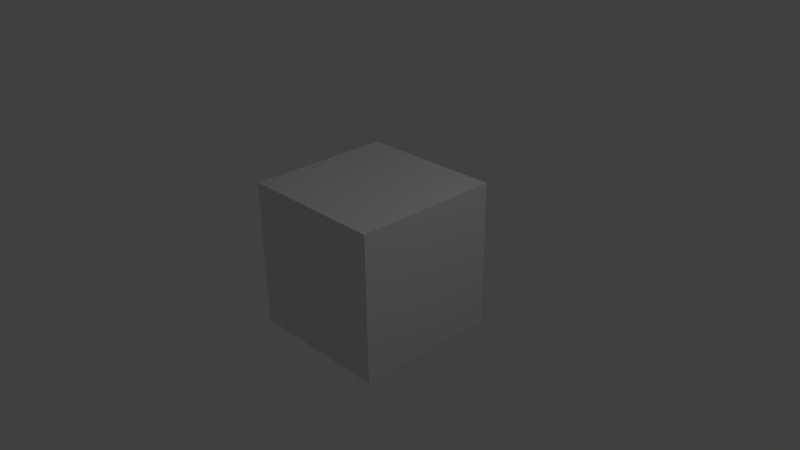 # Source: BoiteGrise.blend  (saved by Blender 2.76.0; exported with 4.5.12 LTS)
import bpy
from mathutils import Matrix  # noqa: F401  (used for matrix-valued properties, if any)

bpy.ops.wm.read_factory_settings(use_empty=True)
scene = bpy.context.scene
scene.name = 'Scene'

# ---- collections
col_collection_1 = bpy.data.collections.new('Collection 1'); scene.collection.children.link(col_collection_1)

# ---- materials (node trees are filled in below, after node groups)
mat_material = bpy.data.materials.new('Material')
mat_material.alpha_threshold = 0.0
mat_material.use_transparent_shadow = False
mat_material.roughness = 0.5
mat_material.line_color = (0.0, 0.0, 0.0, 1.0)

# ---- material node trees

# ---- world
world_world = bpy.data.worlds.new('World'); scene.world = world_world
world_world.color = (0.05088, 0.05088, 0.05088)
world_world.use_sun_shadow = False
world_world.sun_shadow_jitter_overblur = 0.0
world_world.cycles.sampling_method = 'MANUAL'
world_world.cycles.sample_map_resolution = 256

# ---- cameras
cam_camera = bpy.data.cameras.new('Camera')
cam_camera.clip_end = 100.0
cam_camera.lens = 35.0
cam_camera.sensor_width = 32.0
cam_camera.sensor_height = 18.0
cam_camera.ortho_scale = 7.314
cam_camera.dof.focus_distance = 0.0
cam_camera.dof.aperture_fstop = 128.0

# ---- lights
light_lamp = bpy.data.lights.new('Lamp', 'POINT')
light_lamp.transmission_factor = 0.0
light_lamp.cutoff_distance = 30.0
light_lamp.energy = 100.0
light_lamp.shadow_buffer_clip_start = 1.001
light_lamp.shadow_soft_size = 0.1
light_lamp.shadow_maximum_resolution = 0.006
light_lamp.use_absolute_resolution = True
light_lamp.cycles.use_multiple_importance_sampling = False

# ---- meshes
me_cube = bpy.data.meshes.new('Cube')
me_cube.from_pydata([(1.0, 1.0, -1.0), (1.0, -1.0, -1.0), (-1.0, -1.0, -1.0), (-1.0, 1.0, -1.0), (1.0, 1.0, 1.0), (1.0, -1.0, 1.0), (-1.0, -1.0, 1.0), (-1.0, 1.0, 1.0)], [], [(0, 1, 2, 3), (4, 7, 6, 5), (0, 4, 5, 1), (1, 5, 6, 2), (2, 6, 7, 3), (4, 0, 3, 7)])
_uv = me_cube.uv_layers.new(name='UVMap')
_uv.uv.foreach_set('vector', [0.0001998, 0.9998, 0.3331, 0.9998, 0.3331, 0.6669, 0.0001998, 0.6669, 0.0001998, 0.3331, 0.0001999, 0.0001998, 0.3331, 0.0001998, 0.3331, 0.3331, 0.0001998, 0.6665, 0.0001998, 0.3335, 0.3331, 0.3335, 0.3331, 0.6665, 0.3335, 0.6665, 0.3335, 0.3335, 0.6665, 0.3335, 0.6665, 0.6665, 0.9998, 0.0001998, 0.6669, 0.0001998, 0.6669, 0.3331, 0.9998, 0.3331, 0.3335, 0.3331, 0.6665, 0.3331, 0.6665, 0.0001998, 0.3335, 0.0001998])
me_cube.materials.append(mat_material)
me_cube.use_remesh_preserve_volume = False
me_cube.use_remesh_preserve_attributes = False
me_cube.use_mirror_vertex_groups = False
me_cube.update()

# ---- objects
ob_cube = bpy.data.objects.new('Cube', me_cube)
ob_lamp = bpy.data.objects.new('Lamp', light_lamp)
ob_camera = bpy.data.objects.new('Camera', cam_camera)

# ---- transforms, parenting, visibility, modifiers, constraints
ob_cube.location = (0.0, 0.0, 0.0)
ob_cube.lock_rotations_4d = False
ob_cube.empty_display_type = 'ARROWS'
ob_cube.lineart.crease_threshold = 0.0
ob_lamp.location = (4.076, 1.005, 5.904)
ob_lamp.rotation_euler = (0.6503, 0.05522, 1.866)
ob_lamp.lock_rotations_4d = False
ob_lamp.empty_display_type = 'ARROWS'
ob_lamp.color = (0.0, 0.0, 0.0, 0.0)
ob_lamp.lineart.crease_threshold = 0.0
ob_camera.location = (7.481, -6.508, 5.344)
ob_camera.rotation_euler = (1.109, 0.01082, 0.8149)
ob_camera.lock_rotations_4d = False
ob_camera.empty_display_type = 'ARROWS'
ob_camera.color = (0.0, 0.0, 0.0, 0.0)
ob_camera.display_type = 'WIRE'
ob_camera.lineart.crease_threshold = 0.0

# ---- collection membership
col_collection_1.objects.link(ob_cube)
col_collection_1.objects.link(ob_lamp)
col_collection_1.objects.link(ob_camera)

# ---- scene / render settings (as saved in the file)
scene.camera = ob_camera
scene.frame_start = 1; scene.frame_end = 250; scene.frame_set(1)
scene.render.engine = 'BLENDER_EEVEE_NEXT'
scene.render.resolution_percentage = 50
scene.render.dither_intensity = 0.0
scene.cycles.use_denoising = False
scene.cycles.samples = 10
scene.cycles.sampling_pattern = 'TABULATED_SOBOL'
scene.cycles.light_sampling_threshold = 0.0
scene.cycles.use_adaptive_sampling = False
scene.cycles.use_light_tree = False
scene.cycles.blur_glossy = 0.0
scene.cycles.pixel_filter_type = 'GAUSSIAN'
scene.cycles.sample_clamp_indirect = 0.0
scene.view_settings.view_transform = 'Standard'
bpy.context.view_layer.update()
